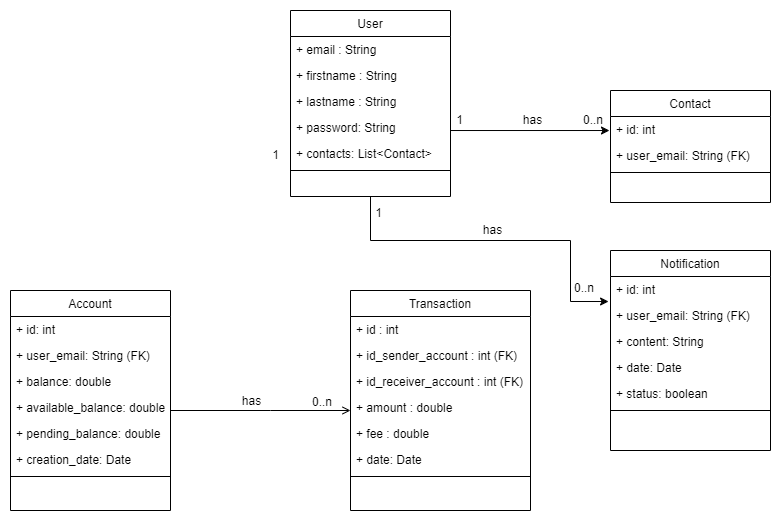

The diagram above was exported from draw.io. Its source (the exported page's mxGraphModel, read from the mxfile embedded in the PNG):
<mxGraphModel dx="1036" dy="702" grid="1" gridSize="10" guides="1" tooltips="1" connect="1" arrows="1" fold="1" page="1" pageScale="1" pageWidth="827" pageHeight="1169" math="0" shadow="0">
  <root>
    <mxCell id="WIyWlLk6GJQsqaUBKTNV-0" />
    <mxCell id="WIyWlLk6GJQsqaUBKTNV-1" parent="WIyWlLk6GJQsqaUBKTNV-0" />
    <mxCell id="zkfFHV4jXpPFQw0GAbJ--0" value="User" style="swimlane;fontStyle=0;align=center;verticalAlign=top;childLayout=stackLayout;horizontal=1;startSize=26;horizontalStack=0;resizeParent=1;resizeLast=0;collapsible=1;marginBottom=0;rounded=0;shadow=0;strokeWidth=1;" parent="WIyWlLk6GJQsqaUBKTNV-1" vertex="1">
      <mxGeometry x="320" y="40" width="160" height="186" as="geometry">
        <mxRectangle x="230" y="140" width="160" height="26" as="alternateBounds" />
      </mxGeometry>
    </mxCell>
    <mxCell id="zkfFHV4jXpPFQw0GAbJ--1" value="+ email : String" style="text;align=left;verticalAlign=top;spacingLeft=4;spacingRight=4;overflow=hidden;rotatable=0;points=[[0,0.5],[1,0.5]];portConstraint=eastwest;" parent="zkfFHV4jXpPFQw0GAbJ--0" vertex="1">
      <mxGeometry y="26" width="160" height="26" as="geometry" />
    </mxCell>
    <mxCell id="zkfFHV4jXpPFQw0GAbJ--2" value="+ firstname : String" style="text;align=left;verticalAlign=top;spacingLeft=4;spacingRight=4;overflow=hidden;rotatable=0;points=[[0,0.5],[1,0.5]];portConstraint=eastwest;rounded=0;shadow=0;html=0;" parent="zkfFHV4jXpPFQw0GAbJ--0" vertex="1">
      <mxGeometry y="52" width="160" height="26" as="geometry" />
    </mxCell>
    <mxCell id="zkfFHV4jXpPFQw0GAbJ--3" value="+ lastname : String" style="text;align=left;verticalAlign=top;spacingLeft=4;spacingRight=4;overflow=hidden;rotatable=0;points=[[0,0.5],[1,0.5]];portConstraint=eastwest;rounded=0;shadow=0;html=0;" parent="zkfFHV4jXpPFQw0GAbJ--0" vertex="1">
      <mxGeometry y="78" width="160" height="26" as="geometry" />
    </mxCell>
    <mxCell id="Y4lUQC8_xoPSEqeTRhvm-1" value="+ password: String" style="text;align=left;verticalAlign=top;spacingLeft=4;spacingRight=4;overflow=hidden;rotatable=0;points=[[0,0.5],[1,0.5]];portConstraint=eastwest;rounded=0;shadow=0;html=0;" parent="zkfFHV4jXpPFQw0GAbJ--0" vertex="1">
      <mxGeometry y="104" width="160" height="26" as="geometry" />
    </mxCell>
    <mxCell id="fR6U4C9tUVVuxClwtKki-53" value="+ contacts: List&lt;Contact&gt;" style="text;align=left;verticalAlign=top;spacingLeft=4;spacingRight=4;overflow=hidden;rotatable=0;points=[[0,0.5],[1,0.5]];portConstraint=eastwest;rounded=0;shadow=0;html=0;" parent="zkfFHV4jXpPFQw0GAbJ--0" vertex="1">
      <mxGeometry y="130" width="160" height="26" as="geometry" />
    </mxCell>
    <mxCell id="zkfFHV4jXpPFQw0GAbJ--4" value="" style="line;html=1;strokeWidth=1;align=left;verticalAlign=middle;spacingTop=-1;spacingLeft=3;spacingRight=3;rotatable=0;labelPosition=right;points=[];portConstraint=eastwest;" parent="zkfFHV4jXpPFQw0GAbJ--0" vertex="1">
      <mxGeometry y="156" width="160" height="8" as="geometry" />
    </mxCell>
    <mxCell id="Y4lUQC8_xoPSEqeTRhvm-3" value="Transaction" style="swimlane;fontStyle=0;align=center;verticalAlign=top;childLayout=stackLayout;horizontal=1;startSize=26;horizontalStack=0;resizeParent=1;resizeLast=0;collapsible=1;marginBottom=0;rounded=0;shadow=0;strokeWidth=1;" parent="WIyWlLk6GJQsqaUBKTNV-1" vertex="1">
      <mxGeometry x="380" y="320" width="180" height="220" as="geometry">
        <mxRectangle x="550" y="140" width="160" height="26" as="alternateBounds" />
      </mxGeometry>
    </mxCell>
    <mxCell id="Y4lUQC8_xoPSEqeTRhvm-17" value="+ id : int" style="text;align=left;verticalAlign=top;spacingLeft=4;spacingRight=4;overflow=hidden;rotatable=0;points=[[0,0.5],[1,0.5]];portConstraint=eastwest;" parent="Y4lUQC8_xoPSEqeTRhvm-3" vertex="1">
      <mxGeometry y="26" width="180" height="26" as="geometry" />
    </mxCell>
    <mxCell id="Y4lUQC8_xoPSEqeTRhvm-4" value="+ id_sender_account : int (FK)" style="text;align=left;verticalAlign=top;spacingLeft=4;spacingRight=4;overflow=hidden;rotatable=0;points=[[0,0.5],[1,0.5]];portConstraint=eastwest;" parent="Y4lUQC8_xoPSEqeTRhvm-3" vertex="1">
      <mxGeometry y="52" width="180" height="26" as="geometry" />
    </mxCell>
    <mxCell id="Y4lUQC8_xoPSEqeTRhvm-5" value="+ id_receiver_account : int (FK)" style="text;align=left;verticalAlign=top;spacingLeft=4;spacingRight=4;overflow=hidden;rotatable=0;points=[[0,0.5],[1,0.5]];portConstraint=eastwest;rounded=0;shadow=0;html=0;" parent="Y4lUQC8_xoPSEqeTRhvm-3" vertex="1">
      <mxGeometry y="78" width="180" height="26" as="geometry" />
    </mxCell>
    <mxCell id="Y4lUQC8_xoPSEqeTRhvm-6" value="+ amount : double" style="text;align=left;verticalAlign=top;spacingLeft=4;spacingRight=4;overflow=hidden;rotatable=0;points=[[0,0.5],[1,0.5]];portConstraint=eastwest;rounded=0;shadow=0;html=0;" parent="Y4lUQC8_xoPSEqeTRhvm-3" vertex="1">
      <mxGeometry y="104" width="180" height="26" as="geometry" />
    </mxCell>
    <mxCell id="Y4lUQC8_xoPSEqeTRhvm-7" value="+ fee : double" style="text;align=left;verticalAlign=top;spacingLeft=4;spacingRight=4;overflow=hidden;rotatable=0;points=[[0,0.5],[1,0.5]];portConstraint=eastwest;rounded=0;shadow=0;html=0;" parent="Y4lUQC8_xoPSEqeTRhvm-3" vertex="1">
      <mxGeometry y="130" width="180" height="26" as="geometry" />
    </mxCell>
    <mxCell id="Y4lUQC8_xoPSEqeTRhvm-16" value="+ date: Date" style="text;align=left;verticalAlign=top;spacingLeft=4;spacingRight=4;overflow=hidden;rotatable=0;points=[[0,0.5],[1,0.5]];portConstraint=eastwest;rounded=0;shadow=0;html=0;" parent="Y4lUQC8_xoPSEqeTRhvm-3" vertex="1">
      <mxGeometry y="156" width="180" height="26" as="geometry" />
    </mxCell>
    <mxCell id="Y4lUQC8_xoPSEqeTRhvm-9" value="" style="line;html=1;strokeWidth=1;align=left;verticalAlign=middle;spacingTop=-1;spacingLeft=3;spacingRight=3;rotatable=0;labelPosition=right;points=[];portConstraint=eastwest;" parent="Y4lUQC8_xoPSEqeTRhvm-3" vertex="1">
      <mxGeometry y="182" width="180" height="8" as="geometry" />
    </mxCell>
    <mxCell id="Y4lUQC8_xoPSEqeTRhvm-12" value="" style="endArrow=open;shadow=0;strokeWidth=1;rounded=0;curved=0;endFill=1;edgeStyle=elbowEdgeStyle;elbow=vertical;entryX=0;entryY=0.5;entryDx=0;entryDy=0;exitX=1;exitY=0.5;exitDx=0;exitDy=0;" parent="WIyWlLk6GJQsqaUBKTNV-1" edge="1">
      <mxGeometry x="0.5" y="41" relative="1" as="geometry">
        <mxPoint x="200" y="440" as="sourcePoint" />
        <mxPoint x="380" y="440" as="targetPoint" />
        <mxPoint x="-40" y="32" as="offset" />
        <Array as="points">
          <mxPoint x="300" y="440" />
          <mxPoint x="108.4" y="253" />
        </Array>
      </mxGeometry>
    </mxCell>
    <mxCell id="Y4lUQC8_xoPSEqeTRhvm-13" value="0..n" style="resizable=0;align=left;verticalAlign=bottom;labelBackgroundColor=none;fontSize=12;" parent="Y4lUQC8_xoPSEqeTRhvm-12" connectable="0" vertex="1">
      <mxGeometry x="-1" relative="1" as="geometry">
        <mxPoint x="140" as="offset" />
      </mxGeometry>
    </mxCell>
    <mxCell id="Y4lUQC8_xoPSEqeTRhvm-14" value="1" style="resizable=0;align=right;verticalAlign=bottom;labelBackgroundColor=none;fontSize=12;" parent="Y4lUQC8_xoPSEqeTRhvm-12" connectable="0" vertex="1">
      <mxGeometry x="1" relative="1" as="geometry">
        <mxPoint x="-70" y="-247" as="offset" />
      </mxGeometry>
    </mxCell>
    <mxCell id="Y4lUQC8_xoPSEqeTRhvm-15" value="has" style="text;html=1;resizable=0;points=[];;align=center;verticalAlign=middle;labelBackgroundColor=none;rounded=0;shadow=0;strokeWidth=1;fontSize=12;" parent="Y4lUQC8_xoPSEqeTRhvm-12" vertex="1" connectable="0">
      <mxGeometry x="0.5" y="49" relative="1" as="geometry">
        <mxPoint x="-55" y="39" as="offset" />
      </mxGeometry>
    </mxCell>
    <mxCell id="fR6U4C9tUVVuxClwtKki-1" value="Account" style="swimlane;fontStyle=0;align=center;verticalAlign=top;childLayout=stackLayout;horizontal=1;startSize=26;horizontalStack=0;resizeParent=1;resizeLast=0;collapsible=1;marginBottom=0;rounded=0;shadow=0;strokeWidth=1;" parent="WIyWlLk6GJQsqaUBKTNV-1" vertex="1">
      <mxGeometry x="40" y="320" width="160" height="220" as="geometry">
        <mxRectangle x="550" y="140" width="160" height="26" as="alternateBounds" />
      </mxGeometry>
    </mxCell>
    <mxCell id="fR6U4C9tUVVuxClwtKki-2" value="+ id: int" style="text;align=left;verticalAlign=top;spacingLeft=4;spacingRight=4;overflow=hidden;rotatable=0;points=[[0,0.5],[1,0.5]];portConstraint=eastwest;" parent="fR6U4C9tUVVuxClwtKki-1" vertex="1">
      <mxGeometry y="26" width="160" height="26" as="geometry" />
    </mxCell>
    <mxCell id="fR6U4C9tUVVuxClwtKki-3" value="+ user_email: String (FK)" style="text;align=left;verticalAlign=top;spacingLeft=4;spacingRight=4;overflow=hidden;rotatable=0;points=[[0,0.5],[1,0.5]];portConstraint=eastwest;rounded=0;shadow=0;html=0;" parent="fR6U4C9tUVVuxClwtKki-1" vertex="1">
      <mxGeometry y="52" width="160" height="26" as="geometry" />
    </mxCell>
    <mxCell id="fR6U4C9tUVVuxClwtKki-4" value="+ balance: double" style="text;align=left;verticalAlign=top;spacingLeft=4;spacingRight=4;overflow=hidden;rotatable=0;points=[[0,0.5],[1,0.5]];portConstraint=eastwest;rounded=0;shadow=0;html=0;" parent="fR6U4C9tUVVuxClwtKki-1" vertex="1">
      <mxGeometry y="78" width="160" height="26" as="geometry" />
    </mxCell>
    <mxCell id="fR6U4C9tUVVuxClwtKki-5" value="+ available_balance: double" style="text;align=left;verticalAlign=top;spacingLeft=4;spacingRight=4;overflow=hidden;rotatable=0;points=[[0,0.5],[1,0.5]];portConstraint=eastwest;rounded=0;shadow=0;html=0;" parent="fR6U4C9tUVVuxClwtKki-1" vertex="1">
      <mxGeometry y="104" width="160" height="26" as="geometry" />
    </mxCell>
    <mxCell id="fR6U4C9tUVVuxClwtKki-6" value="+ pending_balance: double" style="text;align=left;verticalAlign=top;spacingLeft=4;spacingRight=4;overflow=hidden;rotatable=0;points=[[0,0.5],[1,0.5]];portConstraint=eastwest;rounded=0;shadow=0;html=0;" parent="fR6U4C9tUVVuxClwtKki-1" vertex="1">
      <mxGeometry y="130" width="160" height="26" as="geometry" />
    </mxCell>
    <mxCell id="fR6U4C9tUVVuxClwtKki-11" value="+ creation_date: Date" style="text;align=left;verticalAlign=top;spacingLeft=4;spacingRight=4;overflow=hidden;rotatable=0;points=[[0,0.5],[1,0.5]];portConstraint=eastwest;rounded=0;shadow=0;html=0;" parent="fR6U4C9tUVVuxClwtKki-1" vertex="1">
      <mxGeometry y="156" width="160" height="26" as="geometry" />
    </mxCell>
    <mxCell id="fR6U4C9tUVVuxClwtKki-7" value="" style="line;html=1;strokeWidth=1;align=left;verticalAlign=middle;spacingTop=-1;spacingLeft=3;spacingRight=3;rotatable=0;labelPosition=right;points=[];portConstraint=eastwest;" parent="fR6U4C9tUVVuxClwtKki-1" vertex="1">
      <mxGeometry y="182" width="160" height="8" as="geometry" />
    </mxCell>
    <mxCell id="fR6U4C9tUVVuxClwtKki-12" value="Contact" style="swimlane;fontStyle=0;align=center;verticalAlign=top;childLayout=stackLayout;horizontal=1;startSize=26;horizontalStack=0;resizeParent=1;resizeLast=0;collapsible=1;marginBottom=0;rounded=0;shadow=0;strokeWidth=1;" parent="WIyWlLk6GJQsqaUBKTNV-1" vertex="1">
      <mxGeometry x="640" y="120" width="160" height="112" as="geometry">
        <mxRectangle x="550" y="140" width="160" height="26" as="alternateBounds" />
      </mxGeometry>
    </mxCell>
    <mxCell id="fR6U4C9tUVVuxClwtKki-13" value="+ id: int" style="text;align=left;verticalAlign=top;spacingLeft=4;spacingRight=4;overflow=hidden;rotatable=0;points=[[0,0.5],[1,0.5]];portConstraint=eastwest;" parent="fR6U4C9tUVVuxClwtKki-12" vertex="1">
      <mxGeometry y="26" width="160" height="26" as="geometry" />
    </mxCell>
    <mxCell id="fR6U4C9tUVVuxClwtKki-14" value="+ user_email: String (FK)" style="text;align=left;verticalAlign=top;spacingLeft=4;spacingRight=4;overflow=hidden;rotatable=0;points=[[0,0.5],[1,0.5]];portConstraint=eastwest;rounded=0;shadow=0;html=0;" parent="fR6U4C9tUVVuxClwtKki-12" vertex="1">
      <mxGeometry y="52" width="160" height="26" as="geometry" />
    </mxCell>
    <mxCell id="fR6U4C9tUVVuxClwtKki-19" value="" style="line;html=1;strokeWidth=1;align=left;verticalAlign=middle;spacingTop=-1;spacingLeft=3;spacingRight=3;rotatable=0;labelPosition=right;points=[];portConstraint=eastwest;" parent="fR6U4C9tUVVuxClwtKki-12" vertex="1">
      <mxGeometry y="78" width="160" height="8" as="geometry" />
    </mxCell>
    <mxCell id="fR6U4C9tUVVuxClwtKki-22" value="Notification" style="swimlane;fontStyle=0;align=center;verticalAlign=top;childLayout=stackLayout;horizontal=1;startSize=26;horizontalStack=0;resizeParent=1;resizeLast=0;collapsible=1;marginBottom=0;rounded=0;shadow=0;strokeWidth=1;" parent="WIyWlLk6GJQsqaUBKTNV-1" vertex="1">
      <mxGeometry x="640" y="280" width="160" height="200" as="geometry">
        <mxRectangle x="550" y="140" width="160" height="26" as="alternateBounds" />
      </mxGeometry>
    </mxCell>
    <mxCell id="fR6U4C9tUVVuxClwtKki-23" value="+ id: int" style="text;align=left;verticalAlign=top;spacingLeft=4;spacingRight=4;overflow=hidden;rotatable=0;points=[[0,0.5],[1,0.5]];portConstraint=eastwest;" parent="fR6U4C9tUVVuxClwtKki-22" vertex="1">
      <mxGeometry y="26" width="160" height="26" as="geometry" />
    </mxCell>
    <mxCell id="fR6U4C9tUVVuxClwtKki-24" value="+ user_email: String (FK)" style="text;align=left;verticalAlign=top;spacingLeft=4;spacingRight=4;overflow=hidden;rotatable=0;points=[[0,0.5],[1,0.5]];portConstraint=eastwest;rounded=0;shadow=0;html=0;" parent="fR6U4C9tUVVuxClwtKki-22" vertex="1">
      <mxGeometry y="52" width="160" height="26" as="geometry" />
    </mxCell>
    <mxCell id="fR6U4C9tUVVuxClwtKki-25" value="+ content: String" style="text;align=left;verticalAlign=top;spacingLeft=4;spacingRight=4;overflow=hidden;rotatable=0;points=[[0,0.5],[1,0.5]];portConstraint=eastwest;rounded=0;shadow=0;html=0;" parent="fR6U4C9tUVVuxClwtKki-22" vertex="1">
      <mxGeometry y="78" width="160" height="26" as="geometry" />
    </mxCell>
    <mxCell id="fR6U4C9tUVVuxClwtKki-26" value="+ date: Date" style="text;align=left;verticalAlign=top;spacingLeft=4;spacingRight=4;overflow=hidden;rotatable=0;points=[[0,0.5],[1,0.5]];portConstraint=eastwest;rounded=0;shadow=0;html=0;" parent="fR6U4C9tUVVuxClwtKki-22" vertex="1">
      <mxGeometry y="104" width="160" height="26" as="geometry" />
    </mxCell>
    <mxCell id="fR6U4C9tUVVuxClwtKki-27" value="+ status: boolean" style="text;align=left;verticalAlign=top;spacingLeft=4;spacingRight=4;overflow=hidden;rotatable=0;points=[[0,0.5],[1,0.5]];portConstraint=eastwest;rounded=0;shadow=0;html=0;" parent="fR6U4C9tUVVuxClwtKki-22" vertex="1">
      <mxGeometry y="130" width="160" height="26" as="geometry" />
    </mxCell>
    <mxCell id="fR6U4C9tUVVuxClwtKki-29" value="" style="line;html=1;strokeWidth=1;align=left;verticalAlign=middle;spacingTop=-1;spacingLeft=3;spacingRight=3;rotatable=0;labelPosition=right;points=[];portConstraint=eastwest;" parent="fR6U4C9tUVVuxClwtKki-22" vertex="1">
      <mxGeometry y="156" width="160" height="8" as="geometry" />
    </mxCell>
    <mxCell id="fR6U4C9tUVVuxClwtKki-38" value="" style="endArrow=open;shadow=0;strokeWidth=1;rounded=0;curved=0;endFill=1;edgeStyle=elbowEdgeStyle;elbow=vertical;entryX=0.5;entryY=0;entryDx=0;entryDy=0;exitX=0;exitY=0.5;exitDx=0;exitDy=0;" parent="WIyWlLk6GJQsqaUBKTNV-1" source="zkfFHV4jXpPFQw0GAbJ--5" target="fR6U4C9tUVVuxClwtKki-1" edge="1">
      <mxGeometry x="0.5" y="41" relative="1" as="geometry">
        <mxPoint x="310" y="190" as="sourcePoint" />
        <mxPoint x="330" y="349" as="targetPoint" />
        <mxPoint x="-40" y="32" as="offset" />
        <Array as="points">
          <mxPoint x="190" y="190" />
          <mxPoint x="158.4" y="329" />
        </Array>
      </mxGeometry>
    </mxCell>
    <mxCell id="fR6U4C9tUVVuxClwtKki-40" value="1" style="resizable=0;align=right;verticalAlign=bottom;labelBackgroundColor=none;fontSize=12;" parent="fR6U4C9tUVVuxClwtKki-38" connectable="0" vertex="1">
      <mxGeometry x="1" relative="1" as="geometry">
        <mxPoint y="-10" as="offset" />
      </mxGeometry>
    </mxCell>
    <mxCell id="fR6U4C9tUVVuxClwtKki-41" value="has" style="text;html=1;resizable=0;points=[];;align=center;verticalAlign=middle;labelBackgroundColor=none;rounded=0;shadow=0;strokeWidth=1;fontSize=12;" parent="fR6U4C9tUVVuxClwtKki-38" vertex="1" connectable="0">
      <mxGeometry x="0.5" y="49" relative="1" as="geometry">
        <mxPoint x="21" y="-57" as="offset" />
      </mxGeometry>
    </mxCell>
    <mxCell id="fR6U4C9tUVVuxClwtKki-42" style="edgeStyle=orthogonalEdgeStyle;rounded=0;orthogonalLoop=1;jettySize=auto;html=1;entryX=-0.012;entryY=0.962;entryDx=0;entryDy=0;exitX=0.5;exitY=1;exitDx=0;exitDy=0;entryPerimeter=0;" parent="WIyWlLk6GJQsqaUBKTNV-1" source="zkfFHV4jXpPFQw0GAbJ--0" target="fR6U4C9tUVVuxClwtKki-23" edge="1">
      <mxGeometry relative="1" as="geometry">
        <mxPoint x="540" y="60" as="sourcePoint" />
        <mxPoint x="780" y="221" as="targetPoint" />
        <Array as="points">
          <mxPoint x="400" y="270" />
          <mxPoint x="600" y="270" />
          <mxPoint x="600" y="331" />
        </Array>
      </mxGeometry>
    </mxCell>
    <mxCell id="fR6U4C9tUVVuxClwtKki-43" value="1" style="resizable=0;align=right;verticalAlign=bottom;labelBackgroundColor=none;fontSize=12;" parent="WIyWlLk6GJQsqaUBKTNV-1" connectable="0" vertex="1">
      <mxGeometry x="410" y="232" as="geometry">
        <mxPoint x="3" y="19" as="offset" />
      </mxGeometry>
    </mxCell>
    <mxCell id="fR6U4C9tUVVuxClwtKki-44" value="has" style="text;html=1;resizable=0;points=[];;align=center;verticalAlign=middle;labelBackgroundColor=none;rounded=0;shadow=0;strokeWidth=1;fontSize=12;" parent="WIyWlLk6GJQsqaUBKTNV-1" vertex="1" connectable="0">
      <mxGeometry x="360" y="370" as="geometry">
        <mxPoint x="161" y="-111" as="offset" />
      </mxGeometry>
    </mxCell>
    <mxCell id="fR6U4C9tUVVuxClwtKki-45" value="0..n" style="resizable=0;align=left;verticalAlign=bottom;labelBackgroundColor=none;fontSize=12;" parent="WIyWlLk6GJQsqaUBKTNV-1" connectable="0" vertex="1">
      <mxGeometry x="330" y="340" as="geometry">
        <mxPoint x="272" y="-14" as="offset" />
      </mxGeometry>
    </mxCell>
    <mxCell id="fR6U4C9tUVVuxClwtKki-49" style="edgeStyle=orthogonalEdgeStyle;rounded=0;orthogonalLoop=1;jettySize=auto;html=1;entryX=-0.006;entryY=0.098;entryDx=0;entryDy=0;entryPerimeter=0;" parent="WIyWlLk6GJQsqaUBKTNV-1" edge="1">
      <mxGeometry relative="1" as="geometry">
        <mxPoint x="480" y="160.02" as="sourcePoint" />
        <mxPoint x="639" y="160.02" as="targetPoint" />
      </mxGeometry>
    </mxCell>
    <mxCell id="fR6U4C9tUVVuxClwtKki-50" value="1" style="resizable=0;align=right;verticalAlign=bottom;labelBackgroundColor=none;fontSize=12;" parent="WIyWlLk6GJQsqaUBKTNV-1" connectable="0" vertex="1">
      <mxGeometry x="490" y="160" as="geometry">
        <mxPoint x="4" y="-2" as="offset" />
      </mxGeometry>
    </mxCell>
    <mxCell id="fR6U4C9tUVVuxClwtKki-51" value="has" style="text;html=1;resizable=0;points=[];;align=center;verticalAlign=middle;labelBackgroundColor=none;rounded=0;shadow=0;strokeWidth=1;fontSize=12;" parent="WIyWlLk6GJQsqaUBKTNV-1" vertex="1" connectable="0">
      <mxGeometry x="400" y="260" as="geometry">
        <mxPoint x="161" y="-111" as="offset" />
      </mxGeometry>
    </mxCell>
    <mxCell id="fR6U4C9tUVVuxClwtKki-52" value="0..n" style="resizable=0;align=right;verticalAlign=bottom;labelBackgroundColor=none;fontSize=12;" parent="WIyWlLk6GJQsqaUBKTNV-1" connectable="0" vertex="1">
      <mxGeometry x="630" y="160" as="geometry">
        <mxPoint x="4" y="-2" as="offset" />
      </mxGeometry>
    </mxCell>
  </root>
</mxGraphModel>